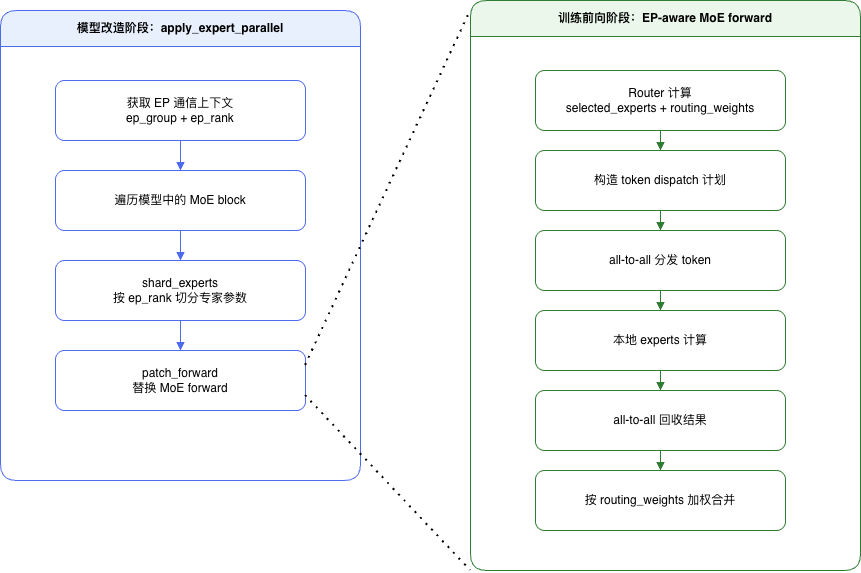

The diagram above was exported from draw.io. Its source (the exported page's mxGraphModel, read from the mxfile embedded in the PNG):
<mxGraphModel dx="1833" dy="638" grid="1" gridSize="10" guides="1" tooltips="1" connect="1" arrows="1" fold="1" page="1" pageScale="1" pageWidth="827" pageHeight="1169" math="0" shadow="0">
  <root>
    <mxCell id="0" />
    <mxCell id="1" parent="0" />
    <mxCell id="b0cYulnjiVJr-kO5gfme-1" parent="1" style="swimlane;whiteSpace=wrap;html=1;rounded=1;startSize=36;fillColor=#e8f0fe;strokeColor=#4f6bed;fontStyle=1;" value="模型改造阶段：apply_expert_parallel" vertex="1">
      <mxGeometry height="470" width="360" x="-50" y="50" as="geometry" />
    </mxCell>
    <mxCell id="b0cYulnjiVJr-kO5gfme-2" parent="b0cYulnjiVJr-kO5gfme-1" style="rounded=1;whiteSpace=wrap;html=1;fillColor=#ffffff;strokeColor=#4f6bed;" value="获取 EP 通信上下文&lt;br&gt;ep_group + ep_rank" vertex="1">
      <mxGeometry height="60" width="250" x="55" y="70" as="geometry" />
    </mxCell>
    <mxCell id="b0cYulnjiVJr-kO5gfme-3" parent="b0cYulnjiVJr-kO5gfme-1" style="rounded=1;whiteSpace=wrap;html=1;fillColor=#ffffff;strokeColor=#4f6bed;" value="遍历模型中的 MoE block" vertex="1">
      <mxGeometry height="60" width="250" x="55" y="160" as="geometry" />
    </mxCell>
    <mxCell id="b0cYulnjiVJr-kO5gfme-4" parent="b0cYulnjiVJr-kO5gfme-1" style="rounded=1;whiteSpace=wrap;html=1;fillColor=#ffffff;strokeColor=#4f6bed;" value="shard_experts&lt;br&gt;按 ep_rank 切分专家参数" vertex="1">
      <mxGeometry height="60" width="250" x="55" y="250" as="geometry" />
    </mxCell>
    <mxCell id="b0cYulnjiVJr-kO5gfme-5" parent="b0cYulnjiVJr-kO5gfme-1" style="rounded=1;whiteSpace=wrap;html=1;fillColor=#ffffff;strokeColor=#4f6bed;" value="patch_forward&lt;br&gt;替换 MoE forward" vertex="1">
      <mxGeometry height="60" width="250" x="55" y="340" as="geometry" />
    </mxCell>
    <mxCell id="b0cYulnjiVJr-kO5gfme-6" edge="1" parent="b0cYulnjiVJr-kO5gfme-1" source="b0cYulnjiVJr-kO5gfme-2" style="edgeStyle=orthogonalEdgeStyle;rounded=0;orthogonalLoop=1;jettySize=auto;html=1;endArrow=block;endFill=1;strokeColor=#4f6bed;" target="b0cYulnjiVJr-kO5gfme-3">
      <mxGeometry relative="1" as="geometry" />
    </mxCell>
    <mxCell id="b0cYulnjiVJr-kO5gfme-7" edge="1" parent="b0cYulnjiVJr-kO5gfme-1" source="b0cYulnjiVJr-kO5gfme-3" style="edgeStyle=orthogonalEdgeStyle;rounded=0;orthogonalLoop=1;jettySize=auto;html=1;endArrow=block;endFill=1;strokeColor=#4f6bed;" target="b0cYulnjiVJr-kO5gfme-4">
      <mxGeometry relative="1" as="geometry" />
    </mxCell>
    <mxCell id="b0cYulnjiVJr-kO5gfme-8" edge="1" parent="b0cYulnjiVJr-kO5gfme-1" source="b0cYulnjiVJr-kO5gfme-4" style="edgeStyle=orthogonalEdgeStyle;rounded=0;orthogonalLoop=1;jettySize=auto;html=1;endArrow=block;endFill=1;strokeColor=#4f6bed;" target="b0cYulnjiVJr-kO5gfme-5">
      <mxGeometry relative="1" as="geometry" />
    </mxCell>
    <mxCell id="b0cYulnjiVJr-kO5gfme-9" parent="1" style="swimlane;whiteSpace=wrap;html=1;rounded=1;startSize=36;fillColor=#eaf7ea;strokeColor=#2f7d32;fontStyle=1;" value="训练前向阶段：EP-aware MoE forward" vertex="1">
      <mxGeometry height="570" width="390" x="420" y="40" as="geometry" />
    </mxCell>
    <mxCell id="b0cYulnjiVJr-kO5gfme-10" parent="b0cYulnjiVJr-kO5gfme-9" style="rounded=1;whiteSpace=wrap;html=1;fillColor=#ffffff;strokeColor=#2f7d32;" value="Router 计算&lt;br&gt;selected_experts + routing_weights" vertex="1">
      <mxGeometry height="60" width="250" x="65" y="70" as="geometry" />
    </mxCell>
    <mxCell id="b0cYulnjiVJr-kO5gfme-11" parent="b0cYulnjiVJr-kO5gfme-9" style="rounded=1;whiteSpace=wrap;html=1;fillColor=#ffffff;strokeColor=#2f7d32;" value="构造 token dispatch 计划" vertex="1">
      <mxGeometry height="60" width="250" x="65" y="150" as="geometry" />
    </mxCell>
    <mxCell id="b0cYulnjiVJr-kO5gfme-12" parent="b0cYulnjiVJr-kO5gfme-9" style="rounded=1;whiteSpace=wrap;html=1;fillColor=#ffffff;strokeColor=#2f7d32;" value="all-to-all 分发 token" vertex="1">
      <mxGeometry height="60" width="250" x="65" y="230" as="geometry" />
    </mxCell>
    <mxCell id="b0cYulnjiVJr-kO5gfme-13" parent="b0cYulnjiVJr-kO5gfme-9" style="rounded=1;whiteSpace=wrap;html=1;fillColor=#ffffff;strokeColor=#2f7d32;" value="本地 experts 计算" vertex="1">
      <mxGeometry height="60" width="250" x="65" y="310" as="geometry" />
    </mxCell>
    <mxCell id="b0cYulnjiVJr-kO5gfme-14" parent="b0cYulnjiVJr-kO5gfme-9" style="rounded=1;whiteSpace=wrap;html=1;fillColor=#ffffff;strokeColor=#2f7d32;" value="all-to-all 回收结果" vertex="1">
      <mxGeometry height="60" width="250" x="65" y="390" as="geometry" />
    </mxCell>
    <mxCell id="b0cYulnjiVJr-kO5gfme-15" parent="b0cYulnjiVJr-kO5gfme-9" style="rounded=1;whiteSpace=wrap;html=1;fillColor=#ffffff;strokeColor=#2f7d32;" value="按 routing_weights 加权合并" vertex="1">
      <mxGeometry height="60" width="250" x="65" y="470" as="geometry" />
    </mxCell>
    <mxCell id="b0cYulnjiVJr-kO5gfme-16" edge="1" parent="b0cYulnjiVJr-kO5gfme-9" source="b0cYulnjiVJr-kO5gfme-10" style="edgeStyle=orthogonalEdgeStyle;rounded=0;orthogonalLoop=1;jettySize=auto;html=1;endArrow=block;endFill=1;strokeColor=#2f7d32;" target="b0cYulnjiVJr-kO5gfme-11">
      <mxGeometry relative="1" as="geometry" />
    </mxCell>
    <mxCell id="b0cYulnjiVJr-kO5gfme-17" edge="1" parent="b0cYulnjiVJr-kO5gfme-9" source="b0cYulnjiVJr-kO5gfme-11" style="edgeStyle=orthogonalEdgeStyle;rounded=0;orthogonalLoop=1;jettySize=auto;html=1;endArrow=block;endFill=1;strokeColor=#2f7d32;" target="b0cYulnjiVJr-kO5gfme-12">
      <mxGeometry relative="1" as="geometry" />
    </mxCell>
    <mxCell id="b0cYulnjiVJr-kO5gfme-18" edge="1" parent="b0cYulnjiVJr-kO5gfme-9" source="b0cYulnjiVJr-kO5gfme-12" style="edgeStyle=orthogonalEdgeStyle;rounded=0;orthogonalLoop=1;jettySize=auto;html=1;endArrow=block;endFill=1;strokeColor=#2f7d32;" target="b0cYulnjiVJr-kO5gfme-13">
      <mxGeometry relative="1" as="geometry" />
    </mxCell>
    <mxCell id="b0cYulnjiVJr-kO5gfme-19" edge="1" parent="b0cYulnjiVJr-kO5gfme-9" source="b0cYulnjiVJr-kO5gfme-13" style="edgeStyle=orthogonalEdgeStyle;rounded=0;orthogonalLoop=1;jettySize=auto;html=1;endArrow=block;endFill=1;strokeColor=#2f7d32;" target="b0cYulnjiVJr-kO5gfme-14">
      <mxGeometry relative="1" as="geometry" />
    </mxCell>
    <mxCell id="b0cYulnjiVJr-kO5gfme-20" edge="1" parent="b0cYulnjiVJr-kO5gfme-9" source="b0cYulnjiVJr-kO5gfme-14" style="edgeStyle=orthogonalEdgeStyle;rounded=0;orthogonalLoop=1;jettySize=auto;html=1;endArrow=block;endFill=1;strokeColor=#2f7d32;" target="b0cYulnjiVJr-kO5gfme-15">
      <mxGeometry relative="1" as="geometry" />
    </mxCell>
    <mxCell id="b0cYulnjiVJr-kO5gfme-22" edge="1" parent="1" source="b0cYulnjiVJr-kO5gfme-5" style="endArrow=none;dashed=1;html=1;dashPattern=1 3;strokeWidth=2;rounded=0;exitX=1;exitY=0.25;exitDx=0;exitDy=0;entryX=0;entryY=0.018;entryDx=0;entryDy=0;entryPerimeter=0;" target="b0cYulnjiVJr-kO5gfme-9" value="">
      <mxGeometry height="50" relative="1" width="50" as="geometry">
        <mxPoint x="470" y="110" as="sourcePoint" />
        <mxPoint x="520" y="60" as="targetPoint" />
      </mxGeometry>
    </mxCell>
    <mxCell id="b0cYulnjiVJr-kO5gfme-23" edge="1" parent="1" source="b0cYulnjiVJr-kO5gfme-5" style="endArrow=none;dashed=1;html=1;dashPattern=1 3;strokeWidth=2;rounded=0;exitX=1;exitY=0.75;exitDx=0;exitDy=0;entryX=0;entryY=1;entryDx=0;entryDy=0;" target="b0cYulnjiVJr-kO5gfme-9" value="">
      <mxGeometry height="50" relative="1" width="50" as="geometry">
        <mxPoint x="350" y="500" as="sourcePoint" />
        <mxPoint x="400" y="450" as="targetPoint" />
      </mxGeometry>
    </mxCell>
  </root>
</mxGraphModel>